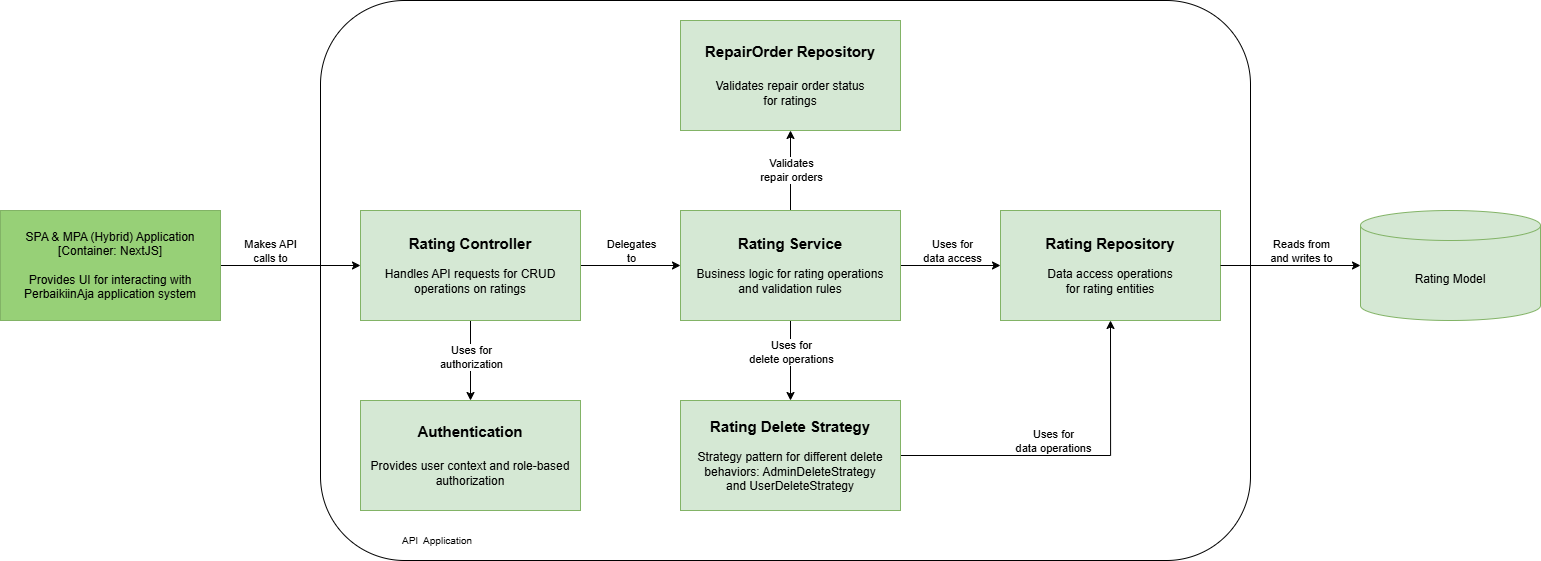

The diagram above was exported from draw.io. Its source (the exported page's mxGraphModel, read from the mxfile embedded in the PNG):
<mxGraphModel dx="1853" dy="1367" grid="1" gridSize="10" guides="1" tooltips="1" connect="1" arrows="1" fold="1" page="0" pageScale="1" pageWidth="850" pageHeight="1100" math="0" shadow="0">
  <root>
    <mxCell id="0" />
    <mxCell id="1" parent="0" />
    <mxCell id="GpdKAnDDL1O47pFAu7T4-1" value="" style="rounded=1;whiteSpace=wrap;html=1;fillColor=none;perimeterSpacing=0;strokeWidth=1;" vertex="1" parent="1">
      <mxGeometry x="200" y="-130" width="930" height="560" as="geometry" />
    </mxCell>
    <mxCell id="QoChOYoUoNuB1MCs3WN0-12" style="edgeStyle=orthogonalEdgeStyle;rounded=0;orthogonalLoop=1;jettySize=auto;html=1;entryX=0;entryY=0.5;entryDx=0;entryDy=0;" edge="1" parent="1" source="8u45XVXgB48olvlnp6jx-1" target="QoChOYoUoNuB1MCs3WN0-2">
      <mxGeometry relative="1" as="geometry" />
    </mxCell>
    <mxCell id="QoChOYoUoNuB1MCs3WN0-13" value="Makes API&lt;div&gt;calls to&lt;/div&gt;" style="edgeLabel;html=1;align=center;verticalAlign=middle;resizable=0;points=[];" vertex="1" connectable="0" parent="QoChOYoUoNuB1MCs3WN0-12">
      <mxGeometry x="-0.0662" relative="1" as="geometry">
        <mxPoint x="-16" y="-15" as="offset" />
      </mxGeometry>
    </mxCell>
    <mxCell id="8u45XVXgB48olvlnp6jx-1" value="SPA &amp;amp; MPA (Hybrid) Application&lt;div&gt;[Container: NextJS]&lt;/div&gt;&lt;div&gt;&lt;br&gt;&lt;/div&gt;&lt;div&gt;Provides UI for interacting with PerbaikiinAja application system&lt;/div&gt;" style="rounded=0;whiteSpace=wrap;html=1;fillColor=#97D077;strokeColor=#82b366;" vertex="1" parent="1">
      <mxGeometry x="-120" y="80" width="220" height="110" as="geometry" />
    </mxCell>
    <mxCell id="QoChOYoUoNuB1MCs3WN0-1" value="Rating Model" style="shape=cylinder3;whiteSpace=wrap;html=1;boundedLbl=1;backgroundOutline=1;size=15;fillColor=#d5e8d4;strokeColor=#82b366;" vertex="1" parent="1">
      <mxGeometry x="1240" y="80" width="180" height="110" as="geometry" />
    </mxCell>
    <mxCell id="_xa86l6UINU_sPfhqWAO-1" style="edgeStyle=orthogonalEdgeStyle;rounded=0;orthogonalLoop=1;jettySize=auto;html=1;entryX=0;entryY=0.5;entryDx=0;entryDy=0;" edge="1" parent="1" source="QoChOYoUoNuB1MCs3WN0-2" target="QoChOYoUoNuB1MCs3WN0-7">
      <mxGeometry relative="1" as="geometry" />
    </mxCell>
    <mxCell id="_xa86l6UINU_sPfhqWAO-2" value="Delegates&lt;div&gt;to&lt;/div&gt;" style="edgeLabel;html=1;align=center;verticalAlign=middle;resizable=0;points=[];" vertex="1" connectable="0" parent="_xa86l6UINU_sPfhqWAO-1">
      <mxGeometry x="-0.0605" y="-1" relative="1" as="geometry">
        <mxPoint x="3" y="-16" as="offset" />
      </mxGeometry>
    </mxCell>
    <mxCell id="p7m8GCCBUrDRgPdgtYpR-5" style="edgeStyle=orthogonalEdgeStyle;rounded=0;orthogonalLoop=1;jettySize=auto;html=1;entryX=0.5;entryY=0;entryDx=0;entryDy=0;" edge="1" parent="1" source="QoChOYoUoNuB1MCs3WN0-2" target="QoChOYoUoNuB1MCs3WN0-10">
      <mxGeometry relative="1" as="geometry" />
    </mxCell>
    <mxCell id="p7m8GCCBUrDRgPdgtYpR-6" value="Uses for&lt;div&gt;authorization&lt;/div&gt;" style="edgeLabel;html=1;align=center;verticalAlign=middle;resizable=0;points=[];" vertex="1" connectable="0" parent="p7m8GCCBUrDRgPdgtYpR-5">
      <mxGeometry x="-0.1031" relative="1" as="geometry">
        <mxPoint as="offset" />
      </mxGeometry>
    </mxCell>
    <mxCell id="QoChOYoUoNuB1MCs3WN0-2" value="&lt;b&gt;&lt;font style=&quot;font-size: 15px;&quot;&gt;Rating Controller&lt;/font&gt;&lt;/b&gt;&lt;div&gt;&lt;br&gt;&lt;/div&gt;&lt;div&gt;Handles API requests for CRUD operations on ratings&lt;/div&gt;" style="rounded=0;whiteSpace=wrap;html=1;fillColor=#d5e8d4;strokeColor=#82b366;" vertex="1" parent="1">
      <mxGeometry x="240" y="80" width="220" height="110" as="geometry" />
    </mxCell>
    <mxCell id="p7m8GCCBUrDRgPdgtYpR-1" style="edgeStyle=orthogonalEdgeStyle;rounded=0;orthogonalLoop=1;jettySize=auto;html=1;entryX=0;entryY=0.5;entryDx=0;entryDy=0;" edge="1" parent="1" source="QoChOYoUoNuB1MCs3WN0-7" target="QoChOYoUoNuB1MCs3WN0-8">
      <mxGeometry relative="1" as="geometry" />
    </mxCell>
    <mxCell id="p7m8GCCBUrDRgPdgtYpR-2" value="Uses for&lt;div&gt;data access&lt;/div&gt;" style="edgeLabel;html=1;align=center;verticalAlign=middle;resizable=0;points=[];" vertex="1" connectable="0" parent="p7m8GCCBUrDRgPdgtYpR-1">
      <mxGeometry x="0.0273" y="1" relative="1" as="geometry">
        <mxPoint y="-14" as="offset" />
      </mxGeometry>
    </mxCell>
    <mxCell id="p7m8GCCBUrDRgPdgtYpR-7" style="edgeStyle=orthogonalEdgeStyle;rounded=0;orthogonalLoop=1;jettySize=auto;html=1;entryX=0.5;entryY=0;entryDx=0;entryDy=0;" edge="1" parent="1" source="QoChOYoUoNuB1MCs3WN0-7" target="QoChOYoUoNuB1MCs3WN0-9">
      <mxGeometry relative="1" as="geometry" />
    </mxCell>
    <mxCell id="p7m8GCCBUrDRgPdgtYpR-8" value="Uses for&lt;div&gt;delete operations&lt;/div&gt;" style="edgeLabel;html=1;align=center;verticalAlign=middle;resizable=0;points=[];" vertex="1" connectable="0" parent="p7m8GCCBUrDRgPdgtYpR-7">
      <mxGeometry x="-0.2118" relative="1" as="geometry">
        <mxPoint as="offset" />
      </mxGeometry>
    </mxCell>
    <mxCell id="p7m8GCCBUrDRgPdgtYpR-11" style="edgeStyle=orthogonalEdgeStyle;rounded=0;orthogonalLoop=1;jettySize=auto;html=1;entryX=0.5;entryY=1;entryDx=0;entryDy=0;" edge="1" parent="1" source="QoChOYoUoNuB1MCs3WN0-7" target="QoChOYoUoNuB1MCs3WN0-11">
      <mxGeometry relative="1" as="geometry" />
    </mxCell>
    <mxCell id="p7m8GCCBUrDRgPdgtYpR-12" value="Validates&lt;div&gt;repair orders&lt;/div&gt;" style="edgeLabel;html=1;align=center;verticalAlign=middle;resizable=0;points=[];" vertex="1" connectable="0" parent="p7m8GCCBUrDRgPdgtYpR-11">
      <mxGeometry x="0.1685" y="1" relative="1" as="geometry">
        <mxPoint x="1" y="6" as="offset" />
      </mxGeometry>
    </mxCell>
    <mxCell id="QoChOYoUoNuB1MCs3WN0-7" value="&lt;b&gt;&lt;font style=&quot;font-size: 15px;&quot;&gt;Rating Service&lt;/font&gt;&lt;/b&gt;&lt;div&gt;&lt;br&gt;&lt;/div&gt;&lt;div&gt;Business logic for rating operations&lt;/div&gt;&lt;div&gt;and validation rules&lt;/div&gt;" style="rounded=0;whiteSpace=wrap;html=1;fillColor=#d5e8d4;strokeColor=#82b366;" vertex="1" parent="1">
      <mxGeometry x="560" y="80" width="220" height="110" as="geometry" />
    </mxCell>
    <mxCell id="QoChOYoUoNuB1MCs3WN0-8" value="&lt;b&gt;&lt;font style=&quot;font-size: 15px;&quot;&gt;Rating Repository&lt;/font&gt;&lt;/b&gt;&lt;div&gt;&lt;br&gt;&lt;/div&gt;&lt;div&gt;Data access operations&lt;/div&gt;&lt;div&gt;for rating entities&lt;/div&gt;" style="rounded=0;whiteSpace=wrap;html=1;fillColor=#d5e8d4;strokeColor=#82b366;" vertex="1" parent="1">
      <mxGeometry x="880" y="80" width="220" height="110" as="geometry" />
    </mxCell>
    <mxCell id="p7m8GCCBUrDRgPdgtYpR-13" style="edgeStyle=orthogonalEdgeStyle;rounded=0;orthogonalLoop=1;jettySize=auto;html=1;entryX=0.5;entryY=1;entryDx=0;entryDy=0;" edge="1" parent="1" source="QoChOYoUoNuB1MCs3WN0-9" target="QoChOYoUoNuB1MCs3WN0-8">
      <mxGeometry relative="1" as="geometry" />
    </mxCell>
    <mxCell id="p7m8GCCBUrDRgPdgtYpR-14" value="Uses for&lt;div&gt;data operations&lt;/div&gt;" style="edgeLabel;html=1;align=center;verticalAlign=middle;resizable=0;points=[];" vertex="1" connectable="0" parent="p7m8GCCBUrDRgPdgtYpR-13">
      <mxGeometry x="-0.1247" y="3" relative="1" as="geometry">
        <mxPoint x="1" y="-12" as="offset" />
      </mxGeometry>
    </mxCell>
    <mxCell id="QoChOYoUoNuB1MCs3WN0-9" value="&lt;b&gt;&lt;font style=&quot;font-size: 15px;&quot;&gt;Rating Delete Strategy&lt;/font&gt;&lt;/b&gt;&lt;div&gt;&lt;br&gt;&lt;/div&gt;&lt;div&gt;Strategy pattern for different delete behaviors:&amp;nbsp;&lt;span style=&quot;background-color: transparent; color: light-dark(rgb(0, 0, 0), rgb(255, 255, 255));&quot;&gt;AdminDeleteStrategy and&amp;nbsp;&lt;/span&gt;&lt;span style=&quot;background-color: transparent; color: light-dark(rgb(0, 0, 0), rgb(255, 255, 255));&quot;&gt;UserDeleteStrategy&lt;/span&gt;&lt;/div&gt;" style="rounded=0;whiteSpace=wrap;html=1;fillColor=#d5e8d4;strokeColor=#82b366;" vertex="1" parent="1">
      <mxGeometry x="560" y="270" width="220" height="110" as="geometry" />
    </mxCell>
    <mxCell id="QoChOYoUoNuB1MCs3WN0-10" value="&lt;span style=&quot;font-size: 15px;&quot;&gt;&lt;b&gt;Authentication&lt;/b&gt;&lt;/span&gt;&lt;br&gt;&lt;div&gt;&lt;span style=&quot;font-size: 15px;&quot;&gt;&lt;b&gt;&lt;br&gt;&lt;/b&gt;&lt;/span&gt;&lt;div&gt;Provides user context and role-based authorization&lt;/div&gt;&lt;/div&gt;" style="rounded=0;whiteSpace=wrap;html=1;fillColor=#d5e8d4;strokeColor=#82b366;" vertex="1" parent="1">
      <mxGeometry x="240" y="270" width="220" height="110" as="geometry" />
    </mxCell>
    <mxCell id="QoChOYoUoNuB1MCs3WN0-11" value="&lt;span style=&quot;font-size: 15px;&quot;&gt;&lt;b&gt;RepairOrder Repository&lt;/b&gt;&lt;/span&gt;&lt;br&gt;&lt;div&gt;&lt;span style=&quot;font-size: 15px;&quot;&gt;&lt;b&gt;&lt;br&gt;&lt;/b&gt;&lt;/span&gt;&lt;div&gt;Validates repair order status&lt;/div&gt;&lt;div&gt;for ratings&lt;/div&gt;&lt;/div&gt;" style="rounded=0;whiteSpace=wrap;html=1;fillColor=#d5e8d4;strokeColor=#82b366;" vertex="1" parent="1">
      <mxGeometry x="560" y="-110" width="220" height="110" as="geometry" />
    </mxCell>
    <mxCell id="p7m8GCCBUrDRgPdgtYpR-3" style="edgeStyle=orthogonalEdgeStyle;rounded=0;orthogonalLoop=1;jettySize=auto;html=1;entryX=0;entryY=0.5;entryDx=0;entryDy=0;entryPerimeter=0;" edge="1" parent="1" source="QoChOYoUoNuB1MCs3WN0-8" target="QoChOYoUoNuB1MCs3WN0-1">
      <mxGeometry relative="1" as="geometry" />
    </mxCell>
    <mxCell id="p7m8GCCBUrDRgPdgtYpR-4" value="Reads from&lt;div&gt;and writes to&lt;/div&gt;" style="edgeLabel;html=1;align=center;verticalAlign=middle;resizable=0;points=[];" vertex="1" connectable="0" parent="p7m8GCCBUrDRgPdgtYpR-3">
      <mxGeometry x="-0.0233" y="-1" relative="1" as="geometry">
        <mxPoint x="11" y="-16" as="offset" />
      </mxGeometry>
    </mxCell>
    <mxCell id="GpdKAnDDL1O47pFAu7T4-2" value="&lt;span style=&quot;font-size: 10px;&quot;&gt;API&amp;nbsp; Application&lt;/span&gt;" style="text;strokeColor=none;align=left;fillColor=none;html=1;verticalAlign=middle;whiteSpace=wrap;rounded=0;" vertex="1" parent="1">
      <mxGeometry x="280" y="400" width="240" height="20" as="geometry" />
    </mxCell>
  </root>
</mxGraphModel>